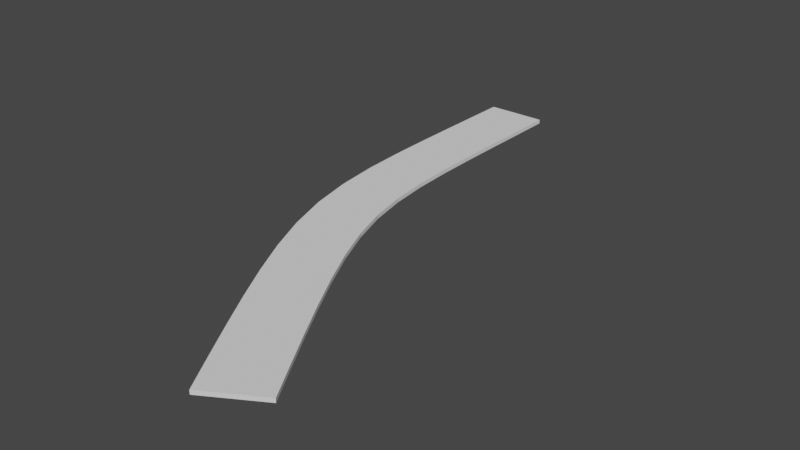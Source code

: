# Source: Template.blend  (saved by Blender 2.92.15; exported with 4.5.12 LTS)
import bpy
from mathutils import Matrix  # noqa: F401  (used for matrix-valued properties, if any)

bpy.ops.wm.read_factory_settings(use_empty=True)
scene = bpy.context.scene
scene.name = 'Scene'

# ---- collections
col_collection = bpy.data.collections.new('Collection'); scene.collection.children.link(col_collection)

# ---- world
world_world = bpy.data.worlds.new('World'); scene.world = world_world
world_world.use_nodes = True; world_world.node_tree.nodes.clear()
_N = world_world.node_tree.nodes; _L = world_world.node_tree.links
n0 = _N.new('ShaderNodeOutputWorld'); n0.name = 'World Output'; n0.location = (300, 300)
n1 = _N.new('ShaderNodeBackground'); n1.name = 'Background'; n1.location = (10, 300)
n1.inputs[0].default_value = (0.05088, 0.05088, 0.05088, 1.0)
_L.new(n1.outputs[0], n0.inputs[0])
n0.is_active_output = True
world_world.color = (0.05088, 0.05088, 0.05088)
world_world.use_sun_shadow = False
world_world.sun_shadow_jitter_overblur = 0.0

# ---- meshes
me_cube_001 = bpy.data.meshes.new('Cube.001')
me_cube_001.from_pydata([(-1.0, -10.36, -1.0), (-1.0, -10.36, 1.0), (-1.0, 10.36, -1.0), (-1.0, 10.36, 1.0), (1.0, -10.36, -1.0), (1.0, -10.36, 1.0), (1.0, 10.36, -1.0), (1.0, 10.36, 1.0)], [], [(0, 1, 3, 2), (2, 3, 7, 6), (6, 7, 5, 4), (4, 5, 1, 0), (2, 6, 4, 0), (7, 3, 1, 5)])
_uv = me_cube_001.uv_layers.new(name='UVMap')
_uv.uv.foreach_set('vector', [0.375, 0.0, 0.625, 0.0, 0.625, 0.25, 0.375, 0.25, 0.375, 0.25, 0.625, 0.25, 0.625, 0.5, 0.375, 0.5, 0.375, 0.5, 0.625, 0.5, 0.625, 0.75, 0.375, 0.75, 0.375, 0.75, 0.625, 0.75, 0.625, 1.0, 0.375, 1.0, 0.125, 0.5, 0.375, 0.5, 0.375, 0.75, 0.125, 0.75, 0.625, 0.5, 0.875, 0.5, 0.875, 0.75, 0.625, 0.75])
me_cube_001.use_remesh_fix_poles = True
me_cube_001.use_remesh_preserve_attributes = False
me_cube_001.use_mirror_vertex_groups = False
me_cube_001.update()

# ---- curves / text
cu_nurbspath = bpy.data.curves.new('NurbsPath', 'CURVE')
cu_nurbspath.dimensions = '3D'
_sp = cu_nurbspath.splines.new('NURBS'); _sp.points.add(4)
_sp.points.foreach_set('co', [-66.47, -7.176e-15, 0.0, 1.0, -33.24, -7.176e-15, 0.0, 1.0, -3.137e-22, -7.176e-15, 0.0, 1.0, 3.787, 1.287e-06, 0.0, 1.0, 64.14, 35.77, 0.0, 1.0])
_sp.order_u = 5
_sp.order_v = 0
_sp.use_endpoint_u = True
cu_nurbspath.use_path = True
cu_nurbspath.use_path_clamp = True
cu_nurbspath.fill_mode = 'FULL'

# ---- objects
ob_cube = bpy.data.objects.new('Cube', me_cube_001)
ob_nurbspath = bpy.data.objects.new('NurbsPath', cu_nurbspath)

# ---- transforms, parenting, visibility, modifiers, constraints
ob_cube.location = (0.0, -72.03, 0.0)
ob_cube.rotation_euler = (0.0, -0.0, 3.142)
ob_cube.scale = (7.5, 0.5, 0.5)
ob_cube.lineart.crease_threshold = 0.0
_m = ob_cube.modifiers.new('Array', 'ARRAY')
_m.count = 14
_m.relative_offset_displace = (0.0, 1.0, 0.0)
_m.use_merge_vertices = True
_m = ob_cube.modifiers.new('Curve', 'CURVE')
_m.object = ob_nurbspath
ob_nurbspath.location = (0.0, -72.03, 0.0)
ob_nurbspath.rotation_euler = (0.0, -0.0, 4.712)
ob_nurbspath.lineart.crease_threshold = 0.0

# ---- collection membership
col_collection.objects.link(ob_cube)
col_collection.objects.link(ob_nurbspath)

# ---- scene / render settings (as saved in the file)
scene.frame_start = 1; scene.frame_end = 250; scene.frame_set(1)
scene.render.engine = 'BLENDER_EEVEE_NEXT'
scene.cycles.use_denoising = False
scene.cycles.samples = 128
scene.cycles.sampling_pattern = 'TABULATED_SOBOL'
scene.cycles.use_adaptive_sampling = False
scene.cycles.use_light_tree = False
scene.view_settings.view_transform = 'Filmic'
bpy.context.view_layer.update()

# ---- added for rendering (the .blend has no active camera and no usable light): camera, sun
cam_auto = bpy.data.cameras.new('AutoCamera')
cam_auto.lens = 50.0
cam_auto.sensor_width = 36.0
cam_auto.clip_end = 2426.65
ob_auto_camera = bpy.data.objects.new('AutoCamera', cam_auto)
scene.collection.objects.link(ob_auto_camera)
ob_auto_camera.location = (155.95, -236.65, 110.617)
ob_auto_camera.rotation_euler = (1.09748, -7.21219e-08, 0.694738)
scene.camera = ob_auto_camera
light_auto_sun = bpy.data.lights.new('AutoSun', 'SUN')
light_auto_sun.energy = 3.0
light_auto_sun.angle = 0.0523599
ob_auto_sun = bpy.data.objects.new('AutoSun', light_auto_sun)
scene.collection.objects.link(ob_auto_sun)
ob_auto_sun.rotation_euler = (0.872665, 0.174533, 0.523599)
bpy.context.view_layer.update()
